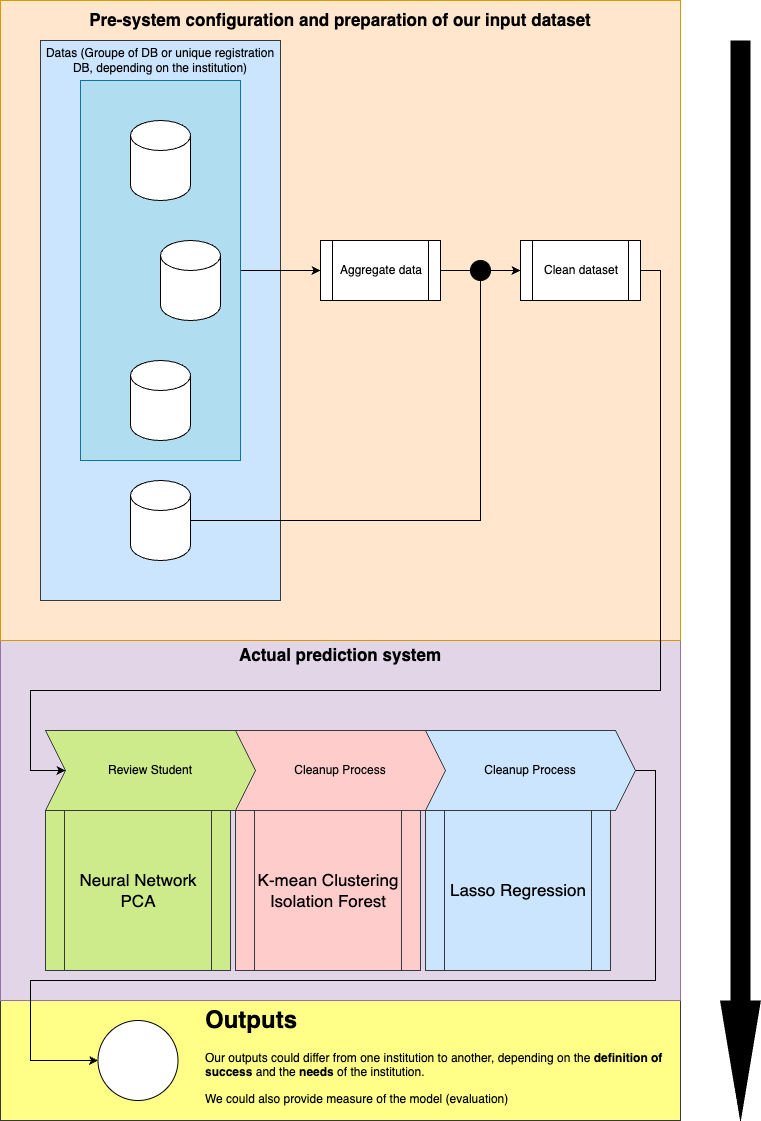

The diagram above was exported from draw.io. Its source (the exported page's mxGraphModel, read from the mxfile embedded in the PNG):
<mxGraphModel dx="1493" dy="1096" grid="1" gridSize="10" guides="1" tooltips="1" connect="1" arrows="1" fold="1" page="1" pageScale="1" pageWidth="827" pageHeight="1169" math="0" shadow="0">
  <root>
    <mxCell id="0" />
    <mxCell id="1" parent="0" />
    <mxCell id="OYocls00aWpzfdvQfJyB-1" value="" style="rounded=0;whiteSpace=wrap;html=1;fillColor=#ffff88;strokeColor=#36393d;" vertex="1" parent="1">
      <mxGeometry y="1000" width="680" height="120" as="geometry" />
    </mxCell>
    <mxCell id="16boQ7LN_j6c738e-K1F-20" value="" style="rounded=0;whiteSpace=wrap;html=1;fillColor=#e1d5e7;strokeColor=#9673a6;" vertex="1" parent="1">
      <mxGeometry y="640" width="680" height="360" as="geometry" />
    </mxCell>
    <mxCell id="16boQ7LN_j6c738e-K1F-17" value="" style="rounded=0;whiteSpace=wrap;html=1;fillColor=#ffe6cc;strokeColor=#d79b00;" vertex="1" parent="1">
      <mxGeometry width="680" height="640" as="geometry" />
    </mxCell>
    <mxCell id="16boQ7LN_j6c738e-K1F-15" value="" style="rounded=0;whiteSpace=wrap;html=1;fillColor=#cce5ff;strokeColor=#36393d;" vertex="1" parent="1">
      <mxGeometry x="40" y="40" width="240" height="560" as="geometry" />
    </mxCell>
    <mxCell id="16boQ7LN_j6c738e-K1F-8" style="edgeStyle=orthogonalEdgeStyle;rounded=0;orthogonalLoop=1;jettySize=auto;html=1;exitX=1;exitY=0.5;exitDx=0;exitDy=0;" edge="1" parent="1" source="16boQ7LN_j6c738e-K1F-5" target="16boQ7LN_j6c738e-K1F-6">
      <mxGeometry relative="1" as="geometry" />
    </mxCell>
    <mxCell id="16boQ7LN_j6c738e-K1F-5" value="" style="rounded=0;whiteSpace=wrap;html=1;fillColor=#b1ddf0;strokeColor=#10739e;" vertex="1" parent="1">
      <mxGeometry x="80" y="80" width="160" height="380" as="geometry" />
    </mxCell>
    <mxCell id="16boQ7LN_j6c738e-K1F-9" style="edgeStyle=orthogonalEdgeStyle;rounded=0;orthogonalLoop=1;jettySize=auto;html=1;exitX=1;exitY=0.5;exitDx=0;exitDy=0;exitPerimeter=0;entryX=0;entryY=0.5;entryDx=0;entryDy=0;" edge="1" parent="1" source="16boQ7LN_j6c738e-K1F-11" target="16boQ7LN_j6c738e-K1F-7">
      <mxGeometry relative="1" as="geometry">
        <Array as="points">
          <mxPoint x="480" y="270" />
        </Array>
      </mxGeometry>
    </mxCell>
    <mxCell id="16boQ7LN_j6c738e-K1F-1" value="" style="shape=cylinder3;whiteSpace=wrap;html=1;boundedLbl=1;backgroundOutline=1;size=15;" vertex="1" parent="1">
      <mxGeometry x="130" y="480" width="60" height="80" as="geometry" />
    </mxCell>
    <mxCell id="16boQ7LN_j6c738e-K1F-2" value="" style="shape=cylinder3;whiteSpace=wrap;html=1;boundedLbl=1;backgroundOutline=1;size=15;" vertex="1" parent="1">
      <mxGeometry x="130" y="360" width="60" height="80" as="geometry" />
    </mxCell>
    <mxCell id="16boQ7LN_j6c738e-K1F-3" value="" style="shape=cylinder3;whiteSpace=wrap;html=1;boundedLbl=1;backgroundOutline=1;size=15;" vertex="1" parent="1">
      <mxGeometry x="160" y="240" width="60" height="80" as="geometry" />
    </mxCell>
    <mxCell id="16boQ7LN_j6c738e-K1F-4" value="" style="shape=cylinder3;whiteSpace=wrap;html=1;boundedLbl=1;backgroundOutline=1;size=15;fontStyle=1" vertex="1" parent="1">
      <mxGeometry x="130" y="120" width="60" height="80" as="geometry" />
    </mxCell>
    <mxCell id="16boQ7LN_j6c738e-K1F-10" style="edgeStyle=orthogonalEdgeStyle;rounded=0;orthogonalLoop=1;jettySize=auto;html=1;exitX=1;exitY=0.5;exitDx=0;exitDy=0;" edge="1" parent="1" source="16boQ7LN_j6c738e-K1F-11" target="16boQ7LN_j6c738e-K1F-7">
      <mxGeometry relative="1" as="geometry" />
    </mxCell>
    <mxCell id="16boQ7LN_j6c738e-K1F-6" value="Aggregate data" style="shape=process;whiteSpace=wrap;html=1;backgroundOutline=1;" vertex="1" parent="1">
      <mxGeometry x="320" y="240" width="120" height="60" as="geometry" />
    </mxCell>
    <mxCell id="Sh-YRaOmqgNizFkimNwb-1" style="edgeStyle=orthogonalEdgeStyle;rounded=0;orthogonalLoop=1;jettySize=auto;html=1;exitX=1;exitY=0.5;exitDx=0;exitDy=0;entryX=0;entryY=0.5;entryDx=0;entryDy=0;" edge="1" parent="1" source="16boQ7LN_j6c738e-K1F-7" target="Sh-YRaOmqgNizFkimNwb-2">
      <mxGeometry relative="1" as="geometry">
        <mxPoint x="640" y="940" as="targetPoint" />
        <Array as="points">
          <mxPoint x="660" y="270" />
          <mxPoint x="660" y="690" />
          <mxPoint x="30" y="690" />
          <mxPoint x="30" y="770" />
        </Array>
      </mxGeometry>
    </mxCell>
    <mxCell id="16boQ7LN_j6c738e-K1F-7" value="Clean dataset" style="shape=process;whiteSpace=wrap;html=1;backgroundOutline=1;" vertex="1" parent="1">
      <mxGeometry x="520" y="240" width="120" height="60" as="geometry" />
    </mxCell>
    <mxCell id="16boQ7LN_j6c738e-K1F-13" value="" style="edgeStyle=orthogonalEdgeStyle;rounded=0;orthogonalLoop=1;jettySize=auto;html=1;exitX=1;exitY=0.5;exitDx=0;exitDy=0;exitPerimeter=0;entryX=0;entryY=0.5;entryDx=0;entryDy=0;" edge="1" parent="1" source="16boQ7LN_j6c738e-K1F-1" target="16boQ7LN_j6c738e-K1F-11">
      <mxGeometry relative="1" as="geometry">
        <mxPoint x="190" y="520" as="sourcePoint" />
        <mxPoint x="520" y="270" as="targetPoint" />
        <Array as="points">
          <mxPoint x="480" y="520" />
        </Array>
      </mxGeometry>
    </mxCell>
    <mxCell id="16boQ7LN_j6c738e-K1F-11" value="" style="ellipse;whiteSpace=wrap;html=1;aspect=fixed;fillColor=#000000;" vertex="1" parent="1">
      <mxGeometry x="470" y="260" width="20" height="20" as="geometry" />
    </mxCell>
    <mxCell id="16boQ7LN_j6c738e-K1F-14" style="edgeStyle=orthogonalEdgeStyle;rounded=0;orthogonalLoop=1;jettySize=auto;html=1;exitX=1;exitY=0.5;exitDx=0;exitDy=0;entryX=0;entryY=0.5;entryDx=0;entryDy=0;" edge="1" parent="1" source="16boQ7LN_j6c738e-K1F-6" target="16boQ7LN_j6c738e-K1F-7">
      <mxGeometry relative="1" as="geometry" />
    </mxCell>
    <mxCell id="16boQ7LN_j6c738e-K1F-16" value="Datas (Groupe of DB or unique registration DB, depending on the institution)" style="text;html=1;strokeColor=none;fillColor=none;align=center;verticalAlign=middle;whiteSpace=wrap;rounded=0;" vertex="1" parent="1">
      <mxGeometry x="40" y="40" width="240" height="40" as="geometry" />
    </mxCell>
    <mxCell id="16boQ7LN_j6c738e-K1F-18" value="Pre-system configuration and preparation of our input dataset" style="text;html=1;strokeColor=none;fillColor=none;align=center;verticalAlign=middle;whiteSpace=wrap;rounded=0;fontStyle=1;fontSize=17;" vertex="1" parent="1">
      <mxGeometry width="680" height="40" as="geometry" />
    </mxCell>
    <mxCell id="VBxKoorvL_HxixSIWZqa-22" value="Actual prediction system" style="text;html=1;strokeColor=none;fillColor=none;align=center;verticalAlign=middle;whiteSpace=wrap;rounded=0;fontSize=17;fontStyle=1" vertex="1" parent="1">
      <mxGeometry y="640" width="680" height="30" as="geometry" />
    </mxCell>
    <mxCell id="Sh-YRaOmqgNizFkimNwb-2" value="Review Student" style="shape=step;perimeter=stepPerimeter;whiteSpace=wrap;html=1;fixedSize=1;fillColor=#cdeb8b;strokeColor=#36393d;" vertex="1" parent="1">
      <mxGeometry x="45" y="730" width="210" height="80" as="geometry" />
    </mxCell>
    <mxCell id="ppUoGNKRWWYR33APAkUp-1" value="Cleanup Process" style="shape=step;perimeter=stepPerimeter;whiteSpace=wrap;html=1;fixedSize=1;fillColor=#ffcccc;strokeColor=#36393d;" vertex="1" parent="1">
      <mxGeometry x="235" y="730" width="210" height="80" as="geometry" />
    </mxCell>
    <mxCell id="OYocls00aWpzfdvQfJyB-4" style="edgeStyle=orthogonalEdgeStyle;rounded=0;orthogonalLoop=1;jettySize=auto;html=1;exitX=1;exitY=0.5;exitDx=0;exitDy=0;entryX=0;entryY=0.5;entryDx=0;entryDy=0;" edge="1" parent="1" source="ppUoGNKRWWYR33APAkUp-2" target="OYocls00aWpzfdvQfJyB-3">
      <mxGeometry relative="1" as="geometry">
        <Array as="points">
          <mxPoint x="655" y="770" />
          <mxPoint x="655" y="980" />
          <mxPoint x="30" y="980" />
          <mxPoint x="30" y="1060" />
        </Array>
      </mxGeometry>
    </mxCell>
    <mxCell id="ppUoGNKRWWYR33APAkUp-2" value="Cleanup Process" style="shape=step;perimeter=stepPerimeter;whiteSpace=wrap;html=1;fixedSize=1;fillColor=#cce5ff;strokeColor=#36393d;" vertex="1" parent="1">
      <mxGeometry x="425" y="730" width="210" height="80" as="geometry" />
    </mxCell>
    <mxCell id="KOew_2NN06ezhSqsknhV-1" value="Neural Network&lt;br style=&quot;font-size: 17px;&quot;&gt;PCA" style="shape=process;whiteSpace=wrap;html=1;backgroundOutline=1;fillColor=#cdeb8b;strokeColor=#36393d;fontSize=17;" vertex="1" parent="1">
      <mxGeometry x="45" y="810" width="185" height="160" as="geometry" />
    </mxCell>
    <mxCell id="KOew_2NN06ezhSqsknhV-2" value="K-mean&amp;nbsp;Clustering&lt;br style=&quot;font-size: 17px;&quot;&gt;Isolation Forest" style="shape=process;whiteSpace=wrap;html=1;backgroundOutline=1;fillColor=#ffcccc;strokeColor=#36393d;fontSize=17;" vertex="1" parent="1">
      <mxGeometry x="235" y="810" width="185" height="160" as="geometry" />
    </mxCell>
    <mxCell id="KOew_2NN06ezhSqsknhV-3" value="Lasso Regression" style="shape=process;whiteSpace=wrap;html=1;backgroundOutline=1;fillColor=#cce5ff;strokeColor=#36393d;fontSize=17;" vertex="1" parent="1">
      <mxGeometry x="425" y="810" width="185" height="160" as="geometry" />
    </mxCell>
    <mxCell id="OYocls00aWpzfdvQfJyB-3" value="" style="ellipse;whiteSpace=wrap;html=1;aspect=fixed;" vertex="1" parent="1">
      <mxGeometry x="97.5" y="1020" width="80" height="80" as="geometry" />
    </mxCell>
    <mxCell id="OYocls00aWpzfdvQfJyB-5" value="" style="shape=flexArrow;endArrow=classic;html=1;rounded=0;width=18.77551020408163;endSize=39.33469387755102;fillColor=#000000;" edge="1" parent="1">
      <mxGeometry width="50" height="50" relative="1" as="geometry">
        <mxPoint x="740" y="40" as="sourcePoint" />
        <mxPoint x="740" y="1120" as="targetPoint" />
      </mxGeometry>
    </mxCell>
    <mxCell id="OYocls00aWpzfdvQfJyB-6" value="&lt;h1&gt;Outputs&lt;/h1&gt;&lt;p&gt;Our outputs could differ from one institution to another, depending on the &lt;b&gt;definition of success&lt;/b&gt;&amp;nbsp;and the &lt;b&gt;needs&lt;/b&gt;&amp;nbsp;of the institution.&lt;/p&gt;&lt;p&gt;We could also provide measure of the model (evaluation)&lt;/p&gt;" style="text;html=1;strokeColor=none;fillColor=none;spacing=5;spacingTop=-20;whiteSpace=wrap;overflow=hidden;rounded=0;" vertex="1" parent="1">
      <mxGeometry x="200" y="1000" width="480" height="120" as="geometry" />
    </mxCell>
  </root>
</mxGraphModel>